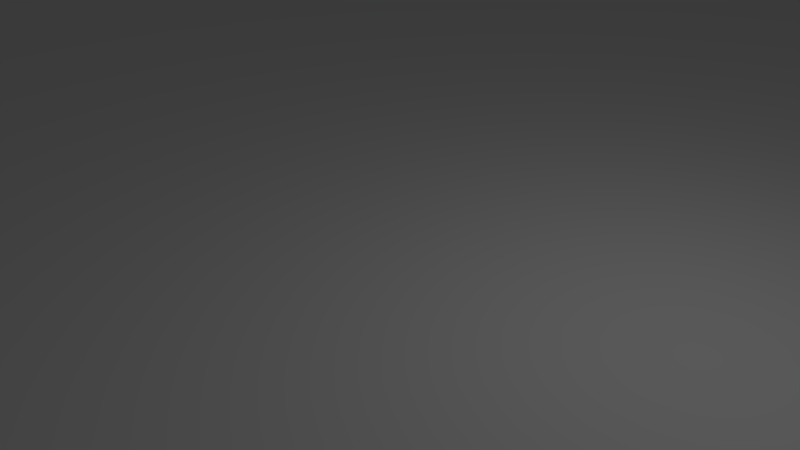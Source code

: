 # Source: podloga.blend  (saved by Blender 2.79.0; exported with 4.5.12 LTS)
import bpy
from mathutils import Matrix  # noqa: F401  (used for matrix-valued properties, if any)

bpy.ops.wm.read_factory_settings(use_empty=True)
scene = bpy.context.scene
scene.name = 'Scene'

# ---- collections
col_collection_1 = bpy.data.collections.new('Collection 1'); scene.collection.children.link(col_collection_1)

# ---- world
world_world = bpy.data.worlds.new('World'); scene.world = world_world
world_world.color = (0.05088, 0.05088, 0.05088)
world_world.use_sun_shadow = False
world_world.sun_shadow_jitter_overblur = 0.0
world_world.cycles.sampling_method = 'MANUAL'

# ---- cameras
cam_camera = bpy.data.cameras.new('Camera')
cam_camera.clip_end = 100.0
cam_camera.lens = 35.0
cam_camera.sensor_width = 32.0
cam_camera.sensor_height = 18.0
cam_camera.ortho_scale = 7.314
cam_camera.dof.focus_distance = 0.0
cam_camera.dof.aperture_fstop = 128.0

# ---- lights
light_lamp = bpy.data.lights.new('Lamp', 'POINT')
light_lamp.transmission_factor = 0.0
light_lamp.cutoff_distance = 30.0
light_lamp.energy = 100.0
light_lamp.shadow_buffer_clip_start = 1.001
light_lamp.shadow_soft_size = 0.1
light_lamp.shadow_maximum_resolution = 0.006
light_lamp.use_absolute_resolution = True

# ---- meshes
me_plane = bpy.data.meshes.new('Plane')
me_plane.from_pydata([(-5.0, -5.0, 0.0), (5.0, -5.0, 0.0), (-5.0, 5.0, 0.0), (5.0, 5.0, 0.0)], [], [(0, 1, 3, 2)])
_uv = me_plane.uv_layers.new(name='UVMap')
_uv.uv.foreach_set('vector', [0.0001, 9.998e-05, 0.9999, 9.998e-05, 0.9999, 0.9999, 9.998e-05, 0.9999])
me_plane.use_remesh_preserve_volume = False
me_plane.use_remesh_preserve_attributes = False
me_plane.use_mirror_vertex_groups = False
me_plane.update()

# ---- objects
ob_plane = bpy.data.objects.new('Plane', me_plane)
ob_lamp = bpy.data.objects.new('Lamp', light_lamp)
ob_camera = bpy.data.objects.new('Camera', cam_camera)

# ---- transforms, parenting, visibility, modifiers, constraints
ob_plane.location = (0.0, 0.0, 0.0)
ob_plane.lineart.crease_threshold = 0.0
_m = ob_plane.modifiers.new('Array', 'ARRAY')
_m.count = 7
_m.constant_offset_displace = (0.0, 0.0, 0.0)
_m = ob_plane.modifiers.new('Array.002', 'ARRAY')
_m.constant_offset_displace = (-16.83, 0.0, 0.0)
_m.relative_offset_displace = (-1.0, 0.0, 0.0)
_m.use_merge_vertices = True
_m = ob_plane.modifiers.new('Array.001', 'ARRAY')
_m.count = 7
_m.constant_offset_displace = (0.0, 0.0, 0.0)
_m.relative_offset_displace = (0.0, 1.0, 0.0)
_m.use_merge_vertices = True
_m = ob_plane.modifiers.new('Array.003', 'ARRAY')
_m.constant_offset_displace = (0.0, 0.0, 0.0)
_m.relative_offset_displace = (0.0, -1.0, 0.0)
_m.use_merge_vertices = True
ob_lamp.location = (4.076, 1.005, 5.904)
ob_lamp.rotation_euler = (0.6503, 0.05522, 1.866)
ob_lamp.lock_rotations_4d = False
ob_lamp.empty_display_type = 'ARROWS'
ob_lamp.color = (0.0, 0.0, 0.0, 0.0)
ob_lamp.lineart.crease_threshold = 0.0
ob_camera.location = (7.481, -6.508, 5.344)
ob_camera.rotation_euler = (1.109, 0.0, 0.8149)
ob_camera.lock_rotations_4d = False
ob_camera.empty_display_type = 'ARROWS'
ob_camera.color = (0.0, 0.0, 0.0, 0.0)
ob_camera.display_type = 'WIRE'
ob_camera.lineart.crease_threshold = 0.0

# ---- collection membership
col_collection_1.objects.link(ob_plane)
col_collection_1.objects.link(ob_lamp)
col_collection_1.objects.link(ob_camera)

# ---- scene / render settings (as saved in the file)
scene.camera = ob_camera
scene.frame_start = 1; scene.frame_end = 250; scene.frame_set(1)
scene.render.engine = 'BLENDER_EEVEE_NEXT'
scene.render.resolution_percentage = 50
scene.render.dither_intensity = 0.0
scene.cycles.use_denoising = False
scene.cycles.samples = 128
scene.cycles.sampling_pattern = 'TABULATED_SOBOL'
scene.cycles.use_adaptive_sampling = False
scene.cycles.use_light_tree = False
scene.cycles.blur_glossy = 0.0
scene.cycles.sample_clamp_indirect = 0.0
scene.view_settings.view_transform = 'Standard'
bpy.context.view_layer.update()
